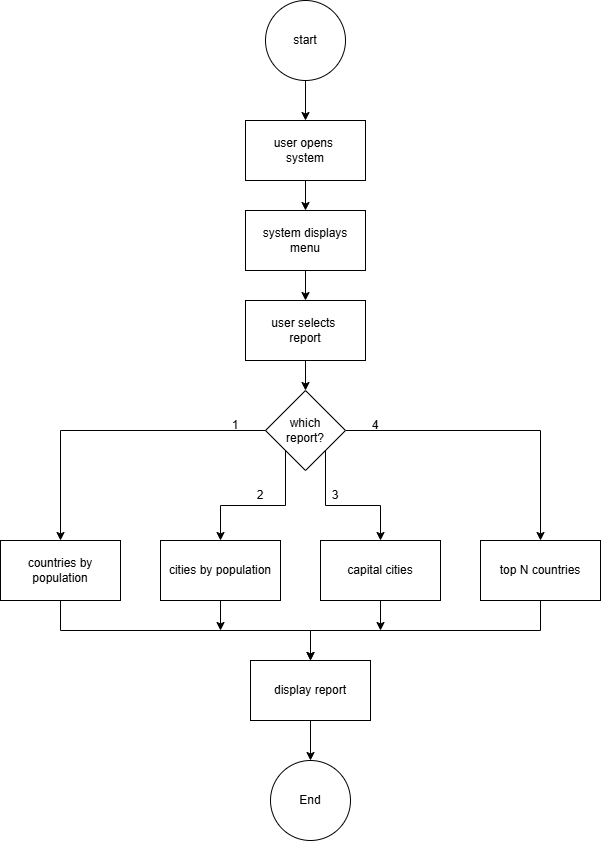

The diagram above was exported from draw.io. Its source (the exported page's mxGraphModel, read from the mxfile embedded in the PNG):
<mxGraphModel dx="1418" dy="780" grid="1" gridSize="10" guides="1" tooltips="1" connect="1" arrows="1" fold="1" page="1" pageScale="1" pageWidth="850" pageHeight="1100" math="0" shadow="0">
  <root>
    <mxCell id="0" />
    <mxCell id="1" parent="0" />
    <mxCell id="t3UqLvCyCi4FKUZMw8aM-5" edge="1" parent="1" source="t3UqLvCyCi4FKUZMw8aM-1" style="edgeStyle=orthogonalEdgeStyle;rounded=0;orthogonalLoop=1;jettySize=auto;html=1;" target="t3UqLvCyCi4FKUZMw8aM-2" value="">
      <mxGeometry relative="1" as="geometry" />
    </mxCell>
    <mxCell id="t3UqLvCyCi4FKUZMw8aM-1" parent="1" style="ellipse;whiteSpace=wrap;html=1;aspect=fixed;" value="start" vertex="1">
      <mxGeometry height="80" width="80" x="385" y="60" as="geometry" />
    </mxCell>
    <mxCell id="t3UqLvCyCi4FKUZMw8aM-6" edge="1" parent="1" source="t3UqLvCyCi4FKUZMw8aM-2" style="edgeStyle=orthogonalEdgeStyle;rounded=0;orthogonalLoop=1;jettySize=auto;html=1;" target="t3UqLvCyCi4FKUZMw8aM-3" value="">
      <mxGeometry relative="1" as="geometry" />
    </mxCell>
    <mxCell id="t3UqLvCyCi4FKUZMw8aM-2" parent="1" style="rounded=0;whiteSpace=wrap;html=1;" value="user opens&amp;nbsp;&lt;div&gt;system&lt;/div&gt;" vertex="1">
      <mxGeometry height="60" width="120" x="365" y="180" as="geometry" />
    </mxCell>
    <mxCell id="t3UqLvCyCi4FKUZMw8aM-7" edge="1" parent="1" source="t3UqLvCyCi4FKUZMw8aM-3" style="edgeStyle=orthogonalEdgeStyle;rounded=0;orthogonalLoop=1;jettySize=auto;html=1;" target="t3UqLvCyCi4FKUZMw8aM-4" value="">
      <mxGeometry relative="1" as="geometry" />
    </mxCell>
    <mxCell id="t3UqLvCyCi4FKUZMw8aM-3" parent="1" style="rounded=0;whiteSpace=wrap;html=1;" value="system displays menu" vertex="1">
      <mxGeometry height="60" width="120" x="365" y="270" as="geometry" />
    </mxCell>
    <mxCell id="t3UqLvCyCi4FKUZMw8aM-9" edge="1" parent="1" source="t3UqLvCyCi4FKUZMw8aM-4" style="edgeStyle=orthogonalEdgeStyle;rounded=0;orthogonalLoop=1;jettySize=auto;html=1;" target="t3UqLvCyCi4FKUZMw8aM-8" value="">
      <mxGeometry relative="1" as="geometry" />
    </mxCell>
    <mxCell id="t3UqLvCyCi4FKUZMw8aM-4" parent="1" style="rounded=0;whiteSpace=wrap;html=1;" value="user selects&amp;nbsp;&lt;div&gt;report&lt;/div&gt;" vertex="1">
      <mxGeometry height="60" width="120" x="365" y="360" as="geometry" />
    </mxCell>
    <mxCell id="t3UqLvCyCi4FKUZMw8aM-18" edge="1" parent="1" source="t3UqLvCyCi4FKUZMw8aM-8" style="edgeStyle=orthogonalEdgeStyle;rounded=0;orthogonalLoop=1;jettySize=auto;html=1;exitX=1;exitY=0.5;exitDx=0;exitDy=0;entryX=0.5;entryY=0;entryDx=0;entryDy=0;" target="t3UqLvCyCi4FKUZMw8aM-13">
      <mxGeometry relative="1" as="geometry" />
    </mxCell>
    <mxCell id="t3UqLvCyCi4FKUZMw8aM-20" edge="1" parent="1" source="t3UqLvCyCi4FKUZMw8aM-8" style="edgeStyle=orthogonalEdgeStyle;rounded=0;orthogonalLoop=1;jettySize=auto;html=1;exitX=1;exitY=1;exitDx=0;exitDy=0;entryX=0.5;entryY=0;entryDx=0;entryDy=0;" target="t3UqLvCyCi4FKUZMw8aM-12">
      <mxGeometry relative="1" as="geometry" />
    </mxCell>
    <mxCell id="t3UqLvCyCi4FKUZMw8aM-8" parent="1" style="rhombus;whiteSpace=wrap;html=1;" value="which&lt;div&gt;report?&lt;/div&gt;" vertex="1">
      <mxGeometry height="80" width="80" x="385" y="450" as="geometry" />
    </mxCell>
    <mxCell id="t3UqLvCyCi4FKUZMw8aM-25" edge="1" parent="1" source="t3UqLvCyCi4FKUZMw8aM-10" style="edgeStyle=orthogonalEdgeStyle;rounded=0;orthogonalLoop=1;jettySize=auto;html=1;exitX=0.5;exitY=1;exitDx=0;exitDy=0;" target="t3UqLvCyCi4FKUZMw8aM-22">
      <mxGeometry relative="1" as="geometry" />
    </mxCell>
    <mxCell id="t3UqLvCyCi4FKUZMw8aM-10" parent="1" style="rounded=0;whiteSpace=wrap;html=1;" value="countries by population" vertex="1">
      <mxGeometry height="60" width="120" x="120" y="600" as="geometry" />
    </mxCell>
    <mxCell id="t3UqLvCyCi4FKUZMw8aM-26" edge="1" parent="1" source="t3UqLvCyCi4FKUZMw8aM-11" style="edgeStyle=orthogonalEdgeStyle;rounded=0;orthogonalLoop=1;jettySize=auto;html=1;exitX=0.5;exitY=1;exitDx=0;exitDy=0;">
      <mxGeometry relative="1" as="geometry">
        <mxPoint x="340" y="690" as="targetPoint" />
      </mxGeometry>
    </mxCell>
    <mxCell id="t3UqLvCyCi4FKUZMw8aM-11" parent="1" style="rounded=0;whiteSpace=wrap;html=1;" value="cities by population" vertex="1">
      <mxGeometry height="60" width="120" x="280" y="600" as="geometry" />
    </mxCell>
    <mxCell id="t3UqLvCyCi4FKUZMw8aM-24" edge="1" parent="1" source="t3UqLvCyCi4FKUZMw8aM-12" style="edgeStyle=orthogonalEdgeStyle;rounded=0;orthogonalLoop=1;jettySize=auto;html=1;exitX=0.5;exitY=1;exitDx=0;exitDy=0;">
      <mxGeometry relative="1" as="geometry">
        <mxPoint x="500" y="690" as="targetPoint" />
      </mxGeometry>
    </mxCell>
    <mxCell id="t3UqLvCyCi4FKUZMw8aM-12" parent="1" style="rounded=0;whiteSpace=wrap;html=1;" value="capital cities" vertex="1">
      <mxGeometry height="60" width="120" x="440" y="600" as="geometry" />
    </mxCell>
    <mxCell id="t3UqLvCyCi4FKUZMw8aM-23" edge="1" parent="1" source="t3UqLvCyCi4FKUZMw8aM-13" style="edgeStyle=orthogonalEdgeStyle;rounded=0;orthogonalLoop=1;jettySize=auto;html=1;exitX=0.5;exitY=1;exitDx=0;exitDy=0;entryX=0.5;entryY=0;entryDx=0;entryDy=0;" target="t3UqLvCyCi4FKUZMw8aM-22">
      <mxGeometry relative="1" as="geometry" />
    </mxCell>
    <mxCell id="t3UqLvCyCi4FKUZMw8aM-13" parent="1" style="rounded=0;whiteSpace=wrap;html=1;" value="top N countries" vertex="1">
      <mxGeometry height="60" width="120" x="600" y="600" as="geometry" />
    </mxCell>
    <mxCell id="t3UqLvCyCi4FKUZMw8aM-17" edge="1" parent="1" source="t3UqLvCyCi4FKUZMw8aM-8" style="edgeStyle=orthogonalEdgeStyle;rounded=0;orthogonalLoop=1;jettySize=auto;html=1;exitX=0;exitY=0.5;exitDx=0;exitDy=0;entryX=0.5;entryY=0;entryDx=0;entryDy=0;" target="t3UqLvCyCi4FKUZMw8aM-10">
      <mxGeometry relative="1" as="geometry" />
    </mxCell>
    <mxCell id="t3UqLvCyCi4FKUZMw8aM-19" edge="1" parent="1" source="t3UqLvCyCi4FKUZMw8aM-8" style="edgeStyle=orthogonalEdgeStyle;rounded=0;orthogonalLoop=1;jettySize=auto;html=1;exitX=0;exitY=1;exitDx=0;exitDy=0;">
      <mxGeometry relative="1" as="geometry">
        <Array as="points">
          <mxPoint x="405" y="565" />
          <mxPoint x="340" y="565" />
        </Array>
        <mxPoint x="410" y="530" as="sourcePoint" />
        <mxPoint x="340" y="600" as="targetPoint" />
      </mxGeometry>
    </mxCell>
    <mxCell id="t3UqLvCyCi4FKUZMw8aM-32" edge="1" parent="1" source="t3UqLvCyCi4FKUZMw8aM-22" style="edgeStyle=orthogonalEdgeStyle;rounded=0;orthogonalLoop=1;jettySize=auto;html=1;exitX=0.5;exitY=1;exitDx=0;exitDy=0;entryX=0.5;entryY=0;entryDx=0;entryDy=0;" target="t3UqLvCyCi4FKUZMw8aM-31">
      <mxGeometry relative="1" as="geometry" />
    </mxCell>
    <mxCell id="t3UqLvCyCi4FKUZMw8aM-22" parent="1" style="rounded=0;whiteSpace=wrap;html=1;" value="display report" vertex="1">
      <mxGeometry height="60" width="120" x="370" y="720" as="geometry" />
    </mxCell>
    <mxCell id="t3UqLvCyCi4FKUZMw8aM-27" parent="1" style="text;html=1;whiteSpace=wrap;strokeColor=none;fillColor=none;align=center;verticalAlign=middle;rounded=0;" value="4" vertex="1">
      <mxGeometry height="30" width="60" x="465" y="470" as="geometry" />
    </mxCell>
    <mxCell id="t3UqLvCyCi4FKUZMw8aM-28" parent="1" style="text;html=1;whiteSpace=wrap;strokeColor=none;fillColor=none;align=center;verticalAlign=middle;rounded=0;" value="3" vertex="1">
      <mxGeometry height="30" width="60" x="425" y="540" as="geometry" />
    </mxCell>
    <mxCell id="t3UqLvCyCi4FKUZMw8aM-29" parent="1" style="text;html=1;whiteSpace=wrap;strokeColor=none;fillColor=none;align=center;verticalAlign=middle;rounded=0;" value="1" vertex="1">
      <mxGeometry height="30" width="60" x="325" y="470" as="geometry" />
    </mxCell>
    <mxCell id="t3UqLvCyCi4FKUZMw8aM-30" parent="1" style="text;html=1;whiteSpace=wrap;strokeColor=none;fillColor=none;align=center;verticalAlign=middle;rounded=0;" value="2" vertex="1">
      <mxGeometry height="30" width="60" x="350" y="540" as="geometry" />
    </mxCell>
    <mxCell id="t3UqLvCyCi4FKUZMw8aM-31" parent="1" style="ellipse;whiteSpace=wrap;html=1;aspect=fixed;" value="End" vertex="1">
      <mxGeometry height="80" width="80" x="390" y="820" as="geometry" />
    </mxCell>
  </root>
</mxGraphModel>